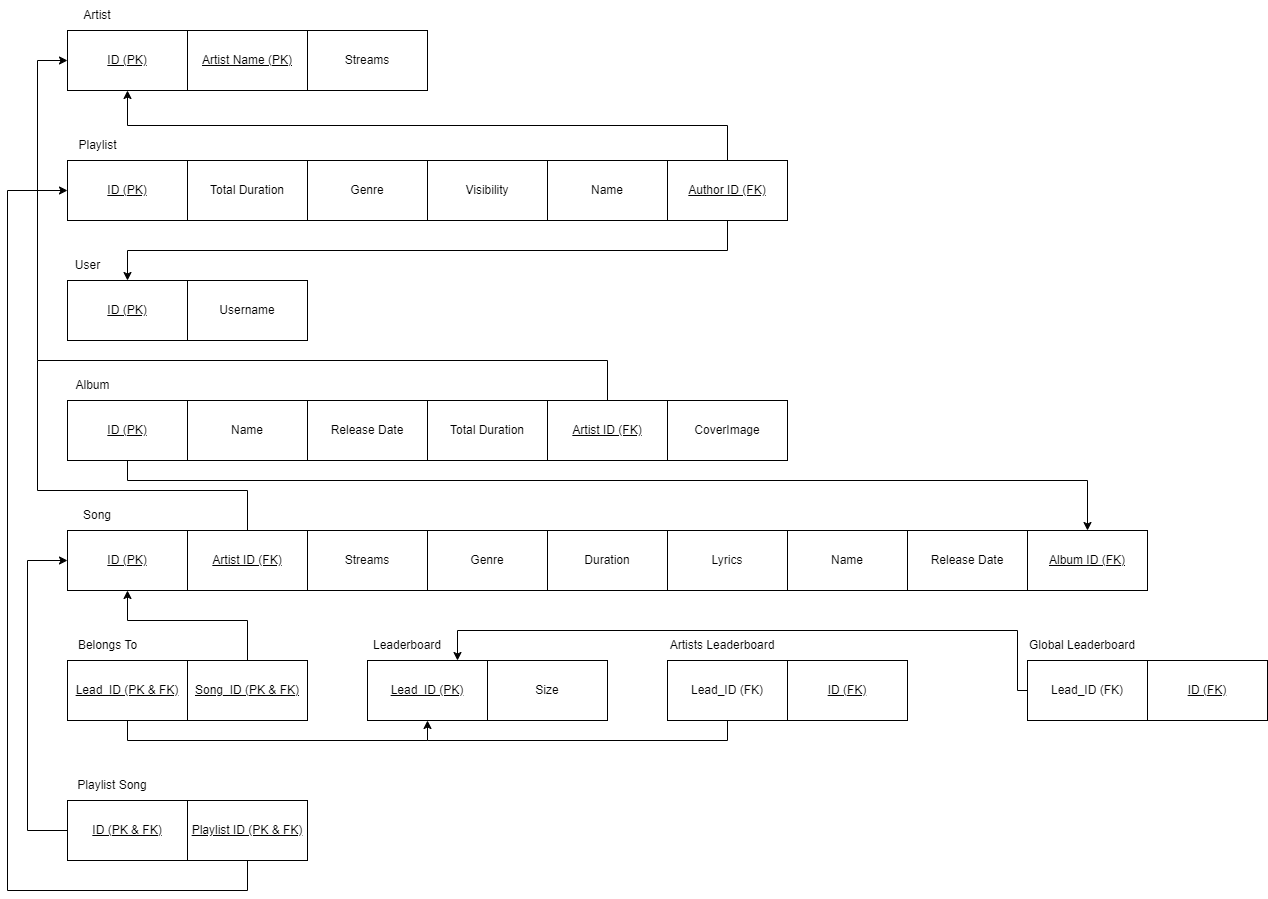

The diagram above was exported from draw.io. Its source (the exported page's mxGraphModel, read from the mxfile embedded in the PNG):
<mxGraphModel dx="1290" dy="596" grid="1" gridSize="10" guides="1" tooltips="1" connect="1" arrows="1" fold="1" page="1" pageScale="1" pageWidth="827" pageHeight="1169" math="0" shadow="0">
  <root>
    <mxCell id="0" />
    <mxCell id="1" parent="0" />
    <mxCell id="fWuOG02IlMDFeXCz82WH-1" value="&lt;u&gt;ID (PK)&lt;/u&gt;" style="rounded=0;whiteSpace=wrap;html=1;" parent="1" vertex="1">
      <mxGeometry x="150" y="120" width="120" height="60" as="geometry" />
    </mxCell>
    <mxCell id="fWuOG02IlMDFeXCz82WH-2" value="&lt;u&gt;Artist Name (PK)&lt;/u&gt;" style="rounded=0;whiteSpace=wrap;html=1;" parent="1" vertex="1">
      <mxGeometry x="270" y="120" width="120" height="60" as="geometry" />
    </mxCell>
    <mxCell id="fWuOG02IlMDFeXCz82WH-3" value="Streams" style="rounded=0;whiteSpace=wrap;html=1;" parent="1" vertex="1">
      <mxGeometry x="390" y="120" width="120" height="60" as="geometry" />
    </mxCell>
    <mxCell id="fWuOG02IlMDFeXCz82WH-4" value="&lt;u&gt;Lead_ID (PK)&lt;/u&gt;" style="rounded=0;whiteSpace=wrap;html=1;" parent="1" vertex="1">
      <mxGeometry x="450" y="750" width="120" height="60" as="geometry" />
    </mxCell>
    <mxCell id="fWuOG02IlMDFeXCz82WH-5" value="&lt;u&gt;ID (PK)&lt;/u&gt;" style="rounded=0;whiteSpace=wrap;html=1;" parent="1" vertex="1">
      <mxGeometry x="150" y="250" width="120" height="60" as="geometry" />
    </mxCell>
    <mxCell id="h8Ztl2nTsok35EbctWub-1" value="Artist" style="text;html=1;align=center;verticalAlign=middle;whiteSpace=wrap;rounded=0;" parent="1" vertex="1">
      <mxGeometry x="150" y="90" width="60" height="30" as="geometry" />
    </mxCell>
    <mxCell id="PsZWyWjjchAo9Nhw9OsU-1" value="Total Duration" style="rounded=0;whiteSpace=wrap;html=1;" parent="1" vertex="1">
      <mxGeometry x="270" y="250" width="120" height="60" as="geometry" />
    </mxCell>
    <mxCell id="PsZWyWjjchAo9Nhw9OsU-2" value="Genre" style="rounded=0;whiteSpace=wrap;html=1;" parent="1" vertex="1">
      <mxGeometry x="390" y="250" width="120" height="60" as="geometry" />
    </mxCell>
    <mxCell id="PsZWyWjjchAo9Nhw9OsU-3" value="Visibility" style="rounded=0;whiteSpace=wrap;html=1;" parent="1" vertex="1">
      <mxGeometry x="510" y="250" width="120" height="60" as="geometry" />
    </mxCell>
    <mxCell id="PsZWyWjjchAo9Nhw9OsU-4" value="Name" style="rounded=0;whiteSpace=wrap;html=1;" parent="1" vertex="1">
      <mxGeometry x="630" y="250" width="120" height="60" as="geometry" />
    </mxCell>
    <mxCell id="TdE-g83EkhmQdJs4D4a_-1" value="&lt;u&gt;ID (PK)&lt;/u&gt;" style="rounded=0;whiteSpace=wrap;html=1;" parent="1" vertex="1">
      <mxGeometry x="150" y="370" width="120" height="60" as="geometry" />
    </mxCell>
    <mxCell id="TdE-g83EkhmQdJs4D4a_-2" value="Username" style="rounded=0;whiteSpace=wrap;html=1;" parent="1" vertex="1">
      <mxGeometry x="270" y="370" width="120" height="60" as="geometry" />
    </mxCell>
    <mxCell id="mGoz5hiikJSgOt6tBw87-2" value="Playlist" style="text;html=1;align=center;verticalAlign=middle;resizable=0;points=[];autosize=1;strokeColor=none;fillColor=none;" parent="1" vertex="1">
      <mxGeometry x="150" y="220" width="60" height="30" as="geometry" />
    </mxCell>
    <mxCell id="mGoz5hiikJSgOt6tBw87-3" value="User" style="text;html=1;align=center;verticalAlign=middle;resizable=0;points=[];autosize=1;strokeColor=none;fillColor=none;" parent="1" vertex="1">
      <mxGeometry x="145" y="340" width="50" height="30" as="geometry" />
    </mxCell>
    <mxCell id="E07-abbxrygSSFwCacju-3" style="edgeStyle=orthogonalEdgeStyle;rounded=0;orthogonalLoop=1;jettySize=auto;html=1;exitX=0.5;exitY=1;exitDx=0;exitDy=0;entryX=0.5;entryY=0;entryDx=0;entryDy=0;" parent="1" source="TdE-g83EkhmQdJs4D4a_-3" target="E07-abbxrygSSFwCacju-2" edge="1">
      <mxGeometry relative="1" as="geometry">
        <Array as="points">
          <mxPoint x="210" y="570" />
          <mxPoint x="1170" y="570" />
        </Array>
      </mxGeometry>
    </mxCell>
    <mxCell id="TdE-g83EkhmQdJs4D4a_-3" value="&lt;u&gt;ID (PK)&lt;/u&gt;" style="rounded=0;whiteSpace=wrap;html=1;" parent="1" vertex="1">
      <mxGeometry x="150" y="490" width="120" height="60" as="geometry" />
    </mxCell>
    <mxCell id="TdE-g83EkhmQdJs4D4a_-4" value="Name" style="rounded=0;whiteSpace=wrap;html=1;" parent="1" vertex="1">
      <mxGeometry x="270" y="490" width="120" height="60" as="geometry" />
    </mxCell>
    <mxCell id="TdE-g83EkhmQdJs4D4a_-5" value="Release Date" style="rounded=0;whiteSpace=wrap;html=1;" parent="1" vertex="1">
      <mxGeometry x="390" y="490" width="120" height="60" as="geometry" />
    </mxCell>
    <mxCell id="mGoz5hiikJSgOt6tBw87-5" value="Album" style="text;html=1;align=center;verticalAlign=middle;resizable=0;points=[];autosize=1;strokeColor=none;fillColor=none;" parent="1" vertex="1">
      <mxGeometry x="145" y="460" width="60" height="30" as="geometry" />
    </mxCell>
    <mxCell id="mGoz5hiikJSgOt6tBw87-6" value="&lt;u&gt;ID (PK)&lt;/u&gt;" style="rounded=0;whiteSpace=wrap;html=1;" parent="1" vertex="1">
      <mxGeometry x="150" y="620" width="120" height="60" as="geometry" />
    </mxCell>
    <mxCell id="TdE-g83EkhmQdJs4D4a_-6" value="Total Duration" style="rounded=0;whiteSpace=wrap;html=1;" parent="1" vertex="1">
      <mxGeometry x="510" y="490" width="120" height="60" as="geometry" />
    </mxCell>
    <mxCell id="mGoz5hiikJSgOt6tBw87-7" value="&lt;u&gt;Artist ID (FK)&lt;/u&gt;" style="rounded=0;whiteSpace=wrap;html=1;" parent="1" vertex="1">
      <mxGeometry x="270" y="620" width="120" height="60" as="geometry" />
    </mxCell>
    <mxCell id="mGoz5hiikJSgOt6tBw87-8" value="Streams" style="rounded=0;whiteSpace=wrap;html=1;" parent="1" vertex="1">
      <mxGeometry x="390" y="620" width="120" height="60" as="geometry" />
    </mxCell>
    <mxCell id="mGoz5hiikJSgOt6tBw87-9" value="Genre" style="rounded=0;whiteSpace=wrap;html=1;" parent="1" vertex="1">
      <mxGeometry x="510" y="620" width="120" height="60" as="geometry" />
    </mxCell>
    <mxCell id="mGoz5hiikJSgOt6tBw87-10" value="Song" style="text;html=1;align=center;verticalAlign=middle;whiteSpace=wrap;rounded=0;" parent="1" vertex="1">
      <mxGeometry x="150" y="590" width="60" height="30" as="geometry" />
    </mxCell>
    <mxCell id="mGoz5hiikJSgOt6tBw87-11" value="Duration" style="rounded=0;whiteSpace=wrap;html=1;" parent="1" vertex="1">
      <mxGeometry x="630" y="620" width="120" height="60" as="geometry" />
    </mxCell>
    <mxCell id="mGoz5hiikJSgOt6tBw87-12" value="Lyrics" style="rounded=0;whiteSpace=wrap;html=1;" parent="1" vertex="1">
      <mxGeometry x="750" y="620" width="120" height="60" as="geometry" />
    </mxCell>
    <mxCell id="mGoz5hiikJSgOt6tBw87-15" value="Name" style="rounded=0;whiteSpace=wrap;html=1;" parent="1" vertex="1">
      <mxGeometry x="870" y="620" width="120" height="60" as="geometry" />
    </mxCell>
    <mxCell id="mGoz5hiikJSgOt6tBw87-16" value="Release Date" style="rounded=0;whiteSpace=wrap;html=1;" parent="1" vertex="1">
      <mxGeometry x="990" y="620" width="120" height="60" as="geometry" />
    </mxCell>
    <mxCell id="1yJUvkn8eL3xKqWid1P_-2" value="Leaderboard" style="text;html=1;align=center;verticalAlign=middle;whiteSpace=wrap;rounded=0;" parent="1" vertex="1">
      <mxGeometry x="460" y="720" width="60" height="30" as="geometry" />
    </mxCell>
    <mxCell id="uyD0KZfHrZkkrim7AiIZ-8" style="edgeStyle=orthogonalEdgeStyle;rounded=0;orthogonalLoop=1;jettySize=auto;html=1;exitX=0.5;exitY=0;exitDx=0;exitDy=0;entryX=0;entryY=0.5;entryDx=0;entryDy=0;" parent="1" source="uyD0KZfHrZkkrim7AiIZ-1" target="fWuOG02IlMDFeXCz82WH-1" edge="1">
      <mxGeometry relative="1" as="geometry">
        <Array as="points">
          <mxPoint x="690" y="450" />
          <mxPoint x="120" y="450" />
          <mxPoint x="120" y="150" />
        </Array>
      </mxGeometry>
    </mxCell>
    <mxCell id="uyD0KZfHrZkkrim7AiIZ-1" value="&lt;u&gt;Artist ID (FK)&lt;/u&gt;" style="rounded=0;whiteSpace=wrap;html=1;" parent="1" vertex="1">
      <mxGeometry x="630" y="490" width="120" height="60" as="geometry" />
    </mxCell>
    <mxCell id="uyD0KZfHrZkkrim7AiIZ-3" style="edgeStyle=orthogonalEdgeStyle;rounded=0;orthogonalLoop=1;jettySize=auto;html=1;exitX=0.5;exitY=1;exitDx=0;exitDy=0;entryX=0.5;entryY=0;entryDx=0;entryDy=0;" parent="1" source="uyD0KZfHrZkkrim7AiIZ-2" target="TdE-g83EkhmQdJs4D4a_-1" edge="1">
      <mxGeometry relative="1" as="geometry" />
    </mxCell>
    <mxCell id="uyD0KZfHrZkkrim7AiIZ-4" style="edgeStyle=orthogonalEdgeStyle;rounded=0;orthogonalLoop=1;jettySize=auto;html=1;exitX=0.5;exitY=0;exitDx=0;exitDy=0;entryX=0.5;entryY=1;entryDx=0;entryDy=0;" parent="1" source="uyD0KZfHrZkkrim7AiIZ-2" target="fWuOG02IlMDFeXCz82WH-1" edge="1">
      <mxGeometry relative="1" as="geometry" />
    </mxCell>
    <mxCell id="uyD0KZfHrZkkrim7AiIZ-2" value="&lt;u&gt;Author ID (FK)&lt;/u&gt;" style="rounded=0;whiteSpace=wrap;html=1;" parent="1" vertex="1">
      <mxGeometry x="750" y="250" width="120" height="60" as="geometry" />
    </mxCell>
    <mxCell id="uyD0KZfHrZkkrim7AiIZ-11" value="" style="endArrow=none;html=1;rounded=0;" parent="1" edge="1">
      <mxGeometry width="50" height="50" relative="1" as="geometry">
        <mxPoint x="330" y="620" as="sourcePoint" />
        <mxPoint x="120" y="450" as="targetPoint" />
        <Array as="points">
          <mxPoint x="330" y="580" />
          <mxPoint x="120" y="580" />
        </Array>
      </mxGeometry>
    </mxCell>
    <mxCell id="E07-abbxrygSSFwCacju-2" value="&lt;u&gt;Album ID (FK)&lt;/u&gt;" style="rounded=0;whiteSpace=wrap;html=1;" parent="1" vertex="1">
      <mxGeometry x="1110" y="620" width="120" height="60" as="geometry" />
    </mxCell>
    <mxCell id="1HDsJhY2D6EdNNnEGfJ6-5" style="edgeStyle=orthogonalEdgeStyle;rounded=0;orthogonalLoop=1;jettySize=auto;html=1;entryX=0.5;entryY=1;entryDx=0;entryDy=0;" parent="1" source="Uot0RdK92K6ELWY-6hc8-1" target="fWuOG02IlMDFeXCz82WH-4" edge="1">
      <mxGeometry relative="1" as="geometry">
        <mxPoint x="210" y="830" as="targetPoint" />
        <Array as="points">
          <mxPoint x="210" y="830" />
          <mxPoint x="510" y="830" />
        </Array>
      </mxGeometry>
    </mxCell>
    <mxCell id="Uot0RdK92K6ELWY-6hc8-1" value="&lt;u&gt;Lead_ID (PK &amp;amp; FK)&lt;/u&gt;" style="rounded=0;whiteSpace=wrap;html=1;" parent="1" vertex="1">
      <mxGeometry x="150" y="750" width="120" height="60" as="geometry" />
    </mxCell>
    <mxCell id="Uot0RdK92K6ELWY-6hc8-2" value="Belongs To" style="text;html=1;align=center;verticalAlign=middle;resizable=0;points=[];autosize=1;strokeColor=none;fillColor=none;" parent="1" vertex="1">
      <mxGeometry x="150" y="720" width="80" height="30" as="geometry" />
    </mxCell>
    <mxCell id="Uot0RdK92K6ELWY-6hc8-5" style="edgeStyle=orthogonalEdgeStyle;rounded=0;orthogonalLoop=1;jettySize=auto;html=1;exitX=0.5;exitY=0;exitDx=0;exitDy=0;entryX=0.5;entryY=1;entryDx=0;entryDy=0;" parent="1" source="Uot0RdK92K6ELWY-6hc8-3" target="mGoz5hiikJSgOt6tBw87-6" edge="1">
      <mxGeometry relative="1" as="geometry">
        <Array as="points">
          <mxPoint x="330" y="710" />
          <mxPoint x="210" y="710" />
        </Array>
      </mxGeometry>
    </mxCell>
    <mxCell id="Uot0RdK92K6ELWY-6hc8-3" value="&lt;u&gt;Song_ID (PK &amp;amp; FK)&lt;/u&gt;" style="rounded=0;whiteSpace=wrap;html=1;" parent="1" vertex="1">
      <mxGeometry x="270" y="750" width="120" height="60" as="geometry" />
    </mxCell>
    <mxCell id="0hugwnQ_Xxa98dPOHS8O-1" value="Size" style="rounded=0;whiteSpace=wrap;html=1;" parent="1" vertex="1">
      <mxGeometry x="570" y="750" width="120" height="60" as="geometry" />
    </mxCell>
    <mxCell id="LsJxioPSBdOeDnle6sEh-1" value="Lead_ID (FK)" style="rounded=0;whiteSpace=wrap;html=1;" parent="1" vertex="1">
      <mxGeometry x="750" y="750" width="120" height="60" as="geometry" />
    </mxCell>
    <mxCell id="0yikNE5_rqlDUxfCCLqU-1" value="Artists Leaderboard" style="text;html=1;align=center;verticalAlign=middle;whiteSpace=wrap;rounded=0;" parent="1" vertex="1">
      <mxGeometry x="750" y="720" width="110" height="30" as="geometry" />
    </mxCell>
    <mxCell id="8awVnYK3Luzxgx_STMJh-2" value="Global Leaderboard" style="text;html=1;align=center;verticalAlign=middle;whiteSpace=wrap;rounded=0;" parent="1" vertex="1">
      <mxGeometry x="1110" y="720" width="110" height="30" as="geometry" />
    </mxCell>
    <mxCell id="1HDsJhY2D6EdNNnEGfJ6-6" value="&lt;u&gt;ID (FK)&lt;/u&gt;" style="rounded=0;whiteSpace=wrap;html=1;" parent="1" vertex="1">
      <mxGeometry x="870" y="750" width="120" height="60" as="geometry" />
    </mxCell>
    <mxCell id="1HDsJhY2D6EdNNnEGfJ6-12" style="edgeStyle=orthogonalEdgeStyle;rounded=0;orthogonalLoop=1;jettySize=auto;html=1;entryX=0.75;entryY=0;entryDx=0;entryDy=0;exitX=0.5;exitY=1;exitDx=0;exitDy=0;" parent="1" source="1HDsJhY2D6EdNNnEGfJ6-7" target="fWuOG02IlMDFeXCz82WH-4" edge="1">
      <mxGeometry relative="1" as="geometry">
        <Array as="points">
          <mxPoint x="1170" y="780" />
          <mxPoint x="1100" y="780" />
          <mxPoint x="1100" y="720" />
          <mxPoint x="540" y="720" />
        </Array>
        <mxPoint x="1100" y="850" as="sourcePoint" />
      </mxGeometry>
    </mxCell>
    <mxCell id="1HDsJhY2D6EdNNnEGfJ6-7" value="Lead_ID (FK)" style="rounded=0;whiteSpace=wrap;html=1;" parent="1" vertex="1">
      <mxGeometry x="1110" y="750" width="120" height="60" as="geometry" />
    </mxCell>
    <mxCell id="jY0lqM5RqXc2rfthPhSc-2" value="" style="endArrow=none;html=1;rounded=0;entryX=0.5;entryY=1;entryDx=0;entryDy=0;" parent="1" target="LsJxioPSBdOeDnle6sEh-1" edge="1">
      <mxGeometry width="50" height="50" relative="1" as="geometry">
        <mxPoint x="510" y="830" as="sourcePoint" />
        <mxPoint x="930" y="830" as="targetPoint" />
        <Array as="points">
          <mxPoint x="810" y="830" />
        </Array>
      </mxGeometry>
    </mxCell>
    <mxCell id="AEObpDRplxx68PrKkt4F-1" value="&lt;u&gt;ID (FK)&lt;/u&gt;" style="rounded=0;whiteSpace=wrap;html=1;" parent="1" vertex="1">
      <mxGeometry x="1230" y="750" width="120" height="60" as="geometry" />
    </mxCell>
    <mxCell id="6X3GqtAy8C9v0lRYoT0r-1" value="Playlist Song" style="text;html=1;align=center;verticalAlign=middle;whiteSpace=wrap;rounded=0;" parent="1" vertex="1">
      <mxGeometry x="150" y="860" width="90" height="30" as="geometry" />
    </mxCell>
    <mxCell id="6X3GqtAy8C9v0lRYoT0r-5" style="edgeStyle=orthogonalEdgeStyle;rounded=0;orthogonalLoop=1;jettySize=auto;html=1;exitX=0;exitY=0.5;exitDx=0;exitDy=0;entryX=0;entryY=0.5;entryDx=0;entryDy=0;" parent="1" source="6X3GqtAy8C9v0lRYoT0r-2" target="mGoz5hiikJSgOt6tBw87-6" edge="1">
      <mxGeometry relative="1" as="geometry">
        <mxPoint x="100" y="650" as="targetPoint" />
        <Array as="points">
          <mxPoint x="110" y="920" />
          <mxPoint x="110" y="650" />
        </Array>
      </mxGeometry>
    </mxCell>
    <mxCell id="6X3GqtAy8C9v0lRYoT0r-2" value="&lt;u&gt;ID (PK &amp;amp; FK)&lt;/u&gt;" style="rounded=0;whiteSpace=wrap;html=1;" parent="1" vertex="1">
      <mxGeometry x="150" y="890" width="120" height="60" as="geometry" />
    </mxCell>
    <mxCell id="6X3GqtAy8C9v0lRYoT0r-6" style="edgeStyle=orthogonalEdgeStyle;rounded=0;orthogonalLoop=1;jettySize=auto;html=1;exitX=0.5;exitY=1;exitDx=0;exitDy=0;entryX=0;entryY=0.5;entryDx=0;entryDy=0;" parent="1" source="6X3GqtAy8C9v0lRYoT0r-3" target="fWuOG02IlMDFeXCz82WH-5" edge="1">
      <mxGeometry relative="1" as="geometry">
        <mxPoint x="80" y="270" as="targetPoint" />
        <Array as="points">
          <mxPoint x="330" y="980" />
          <mxPoint x="90" y="980" />
          <mxPoint x="90" y="280" />
        </Array>
      </mxGeometry>
    </mxCell>
    <mxCell id="6X3GqtAy8C9v0lRYoT0r-3" value="&lt;u&gt;Playlist ID (PK &amp;amp; FK)&lt;/u&gt;" style="rounded=0;whiteSpace=wrap;html=1;" parent="1" vertex="1">
      <mxGeometry x="270" y="890" width="120" height="60" as="geometry" />
    </mxCell>
    <mxCell id="7kF245bmHoLzwg-zpkq3-1" value="CoverImage" style="rounded=0;whiteSpace=wrap;html=1;" vertex="1" parent="1">
      <mxGeometry x="750" y="490" width="120" height="60" as="geometry" />
    </mxCell>
  </root>
</mxGraphModel>